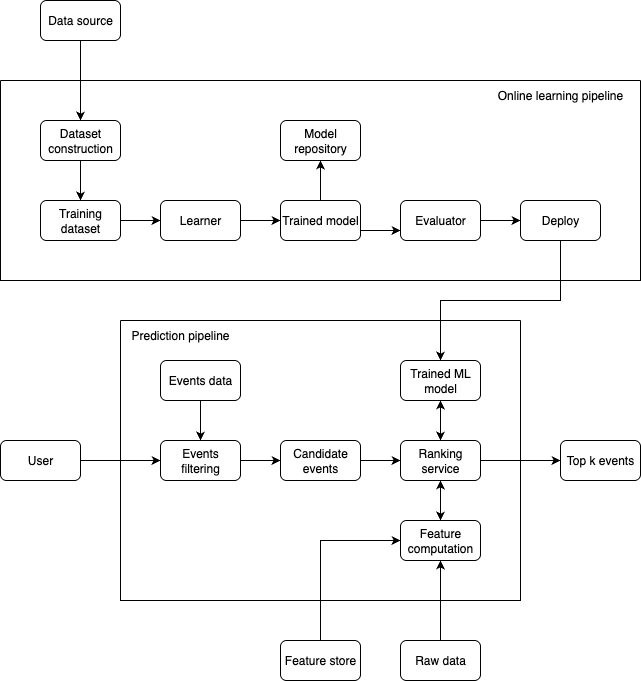

The diagram above was exported from draw.io. Its source (the exported page's mxGraphModel, read from the mxfile embedded in the PNG):
<mxGraphModel dx="976" dy="568" grid="1" gridSize="10" guides="1" tooltips="1" connect="1" arrows="1" fold="1" page="1" pageScale="1" pageWidth="850" pageHeight="1100" math="0" shadow="0">
  <root>
    <mxCell id="0" />
    <mxCell id="1" parent="0" />
    <mxCell id="0w6tVqdGQsQ0FDEPdYHO-1" value="" style="swimlane;startSize=0;" parent="1" vertex="1">
      <mxGeometry x="40" y="160" width="640" height="200" as="geometry" />
    </mxCell>
    <mxCell id="0w6tVqdGQsQ0FDEPdYHO-10" style="edgeStyle=orthogonalEdgeStyle;rounded=0;orthogonalLoop=1;jettySize=auto;html=1;exitX=0.5;exitY=1;exitDx=0;exitDy=0;entryX=0.5;entryY=0;entryDx=0;entryDy=0;" parent="0w6tVqdGQsQ0FDEPdYHO-1" source="0w6tVqdGQsQ0FDEPdYHO-3" target="0w6tVqdGQsQ0FDEPdYHO-4" edge="1">
      <mxGeometry relative="1" as="geometry" />
    </mxCell>
    <mxCell id="0w6tVqdGQsQ0FDEPdYHO-3" value="Dataset construction" style="rounded=1;whiteSpace=wrap;html=1;" parent="0w6tVqdGQsQ0FDEPdYHO-1" vertex="1">
      <mxGeometry x="40" y="40" width="80" height="40" as="geometry" />
    </mxCell>
    <mxCell id="0w6tVqdGQsQ0FDEPdYHO-11" style="edgeStyle=orthogonalEdgeStyle;rounded=0;orthogonalLoop=1;jettySize=auto;html=1;exitX=1;exitY=0.5;exitDx=0;exitDy=0;entryX=0;entryY=0.5;entryDx=0;entryDy=0;" parent="0w6tVqdGQsQ0FDEPdYHO-1" source="0w6tVqdGQsQ0FDEPdYHO-4" target="0w6tVqdGQsQ0FDEPdYHO-5" edge="1">
      <mxGeometry relative="1" as="geometry" />
    </mxCell>
    <mxCell id="0w6tVqdGQsQ0FDEPdYHO-4" value="Training dataset" style="rounded=1;whiteSpace=wrap;html=1;" parent="0w6tVqdGQsQ0FDEPdYHO-1" vertex="1">
      <mxGeometry x="40" y="120" width="80" height="40" as="geometry" />
    </mxCell>
    <mxCell id="BEG_7vFPSuf3Xr36pm9X-6" style="edgeStyle=orthogonalEdgeStyle;rounded=0;orthogonalLoop=1;jettySize=auto;html=1;exitX=1;exitY=0.5;exitDx=0;exitDy=0;entryX=0;entryY=0.5;entryDx=0;entryDy=0;" edge="1" parent="0w6tVqdGQsQ0FDEPdYHO-1" source="0w6tVqdGQsQ0FDEPdYHO-5" target="0w6tVqdGQsQ0FDEPdYHO-6">
      <mxGeometry relative="1" as="geometry" />
    </mxCell>
    <mxCell id="0w6tVqdGQsQ0FDEPdYHO-5" value="Learner" style="rounded=1;whiteSpace=wrap;html=1;" parent="0w6tVqdGQsQ0FDEPdYHO-1" vertex="1">
      <mxGeometry x="160" y="120" width="80" height="40" as="geometry" />
    </mxCell>
    <mxCell id="BEG_7vFPSuf3Xr36pm9X-1" style="edgeStyle=orthogonalEdgeStyle;rounded=0;orthogonalLoop=1;jettySize=auto;html=1;exitX=1;exitY=0.75;exitDx=0;exitDy=0;entryX=0;entryY=0.75;entryDx=0;entryDy=0;" edge="1" parent="0w6tVqdGQsQ0FDEPdYHO-1" source="0w6tVqdGQsQ0FDEPdYHO-6" target="0w6tVqdGQsQ0FDEPdYHO-8">
      <mxGeometry relative="1" as="geometry" />
    </mxCell>
    <mxCell id="BEG_7vFPSuf3Xr36pm9X-9" style="edgeStyle=orthogonalEdgeStyle;rounded=0;orthogonalLoop=1;jettySize=auto;html=1;exitX=0.5;exitY=0;exitDx=0;exitDy=0;entryX=0.5;entryY=1;entryDx=0;entryDy=0;" edge="1" parent="0w6tVqdGQsQ0FDEPdYHO-1" source="0w6tVqdGQsQ0FDEPdYHO-6" target="0w6tVqdGQsQ0FDEPdYHO-7">
      <mxGeometry relative="1" as="geometry" />
    </mxCell>
    <mxCell id="0w6tVqdGQsQ0FDEPdYHO-6" value="Trained model" style="rounded=1;whiteSpace=wrap;html=1;" parent="0w6tVqdGQsQ0FDEPdYHO-1" vertex="1">
      <mxGeometry x="280" y="120" width="80" height="40" as="geometry" />
    </mxCell>
    <mxCell id="0w6tVqdGQsQ0FDEPdYHO-7" value="Model repository" style="rounded=1;whiteSpace=wrap;html=1;" parent="0w6tVqdGQsQ0FDEPdYHO-1" vertex="1">
      <mxGeometry x="280" y="40" width="80" height="40" as="geometry" />
    </mxCell>
    <mxCell id="0w6tVqdGQsQ0FDEPdYHO-16" style="edgeStyle=orthogonalEdgeStyle;rounded=0;orthogonalLoop=1;jettySize=auto;html=1;exitX=1;exitY=0.5;exitDx=0;exitDy=0;entryX=0;entryY=0.5;entryDx=0;entryDy=0;" parent="0w6tVqdGQsQ0FDEPdYHO-1" source="0w6tVqdGQsQ0FDEPdYHO-8" target="0w6tVqdGQsQ0FDEPdYHO-15" edge="1">
      <mxGeometry relative="1" as="geometry" />
    </mxCell>
    <mxCell id="0w6tVqdGQsQ0FDEPdYHO-8" value="Evaluator" style="rounded=1;whiteSpace=wrap;html=1;" parent="0w6tVqdGQsQ0FDEPdYHO-1" vertex="1">
      <mxGeometry x="400" y="120" width="80" height="40" as="geometry" />
    </mxCell>
    <mxCell id="0w6tVqdGQsQ0FDEPdYHO-15" value="Deploy" style="rounded=1;whiteSpace=wrap;html=1;" parent="0w6tVqdGQsQ0FDEPdYHO-1" vertex="1">
      <mxGeometry x="520" y="120" width="80" height="40" as="geometry" />
    </mxCell>
    <mxCell id="0w6tVqdGQsQ0FDEPdYHO-17" value="Online learning pipeline" style="text;html=1;strokeColor=none;fillColor=none;align=center;verticalAlign=middle;whiteSpace=wrap;rounded=0;" parent="0w6tVqdGQsQ0FDEPdYHO-1" vertex="1">
      <mxGeometry x="480" width="160" height="30" as="geometry" />
    </mxCell>
    <mxCell id="0w6tVqdGQsQ0FDEPdYHO-9" style="edgeStyle=orthogonalEdgeStyle;rounded=0;orthogonalLoop=1;jettySize=auto;html=1;exitX=0.5;exitY=1;exitDx=0;exitDy=0;entryX=0.5;entryY=0;entryDx=0;entryDy=0;" parent="1" source="0w6tVqdGQsQ0FDEPdYHO-2" target="0w6tVqdGQsQ0FDEPdYHO-3" edge="1">
      <mxGeometry relative="1" as="geometry" />
    </mxCell>
    <mxCell id="0w6tVqdGQsQ0FDEPdYHO-2" value="Data source" style="rounded=1;whiteSpace=wrap;html=1;" parent="1" vertex="1">
      <mxGeometry x="80" y="80" width="80" height="40" as="geometry" />
    </mxCell>
    <mxCell id="0w6tVqdGQsQ0FDEPdYHO-18" value="" style="swimlane;startSize=0;" parent="1" vertex="1">
      <mxGeometry x="160" y="400" width="400" height="280" as="geometry" />
    </mxCell>
    <mxCell id="0w6tVqdGQsQ0FDEPdYHO-35" style="edgeStyle=orthogonalEdgeStyle;rounded=0;orthogonalLoop=1;jettySize=auto;html=1;exitX=0.5;exitY=1;exitDx=0;exitDy=0;entryX=0.5;entryY=0;entryDx=0;entryDy=0;" parent="0w6tVqdGQsQ0FDEPdYHO-18" source="0w6tVqdGQsQ0FDEPdYHO-19" target="0w6tVqdGQsQ0FDEPdYHO-20" edge="1">
      <mxGeometry relative="1" as="geometry" />
    </mxCell>
    <mxCell id="0w6tVqdGQsQ0FDEPdYHO-19" value="Trained ML model" style="rounded=1;whiteSpace=wrap;html=1;" parent="0w6tVqdGQsQ0FDEPdYHO-18" vertex="1">
      <mxGeometry x="280" y="40" width="80" height="40" as="geometry" />
    </mxCell>
    <mxCell id="0w6tVqdGQsQ0FDEPdYHO-36" style="edgeStyle=orthogonalEdgeStyle;rounded=0;orthogonalLoop=1;jettySize=auto;html=1;exitX=0.5;exitY=1;exitDx=0;exitDy=0;entryX=0.5;entryY=0;entryDx=0;entryDy=0;" parent="0w6tVqdGQsQ0FDEPdYHO-18" source="0w6tVqdGQsQ0FDEPdYHO-20" target="0w6tVqdGQsQ0FDEPdYHO-21" edge="1">
      <mxGeometry relative="1" as="geometry" />
    </mxCell>
    <mxCell id="0w6tVqdGQsQ0FDEPdYHO-39" style="edgeStyle=orthogonalEdgeStyle;rounded=0;orthogonalLoop=1;jettySize=auto;html=1;exitX=0.5;exitY=0;exitDx=0;exitDy=0;entryX=0.5;entryY=1;entryDx=0;entryDy=0;" parent="0w6tVqdGQsQ0FDEPdYHO-18" source="0w6tVqdGQsQ0FDEPdYHO-20" target="0w6tVqdGQsQ0FDEPdYHO-19" edge="1">
      <mxGeometry relative="1" as="geometry" />
    </mxCell>
    <mxCell id="0w6tVqdGQsQ0FDEPdYHO-20" value="Ranking service" style="rounded=1;whiteSpace=wrap;html=1;" parent="0w6tVqdGQsQ0FDEPdYHO-18" vertex="1">
      <mxGeometry x="280" y="120" width="80" height="40" as="geometry" />
    </mxCell>
    <mxCell id="0w6tVqdGQsQ0FDEPdYHO-40" style="edgeStyle=orthogonalEdgeStyle;rounded=0;orthogonalLoop=1;jettySize=auto;html=1;exitX=0.5;exitY=0;exitDx=0;exitDy=0;" parent="0w6tVqdGQsQ0FDEPdYHO-18" source="0w6tVqdGQsQ0FDEPdYHO-21" target="0w6tVqdGQsQ0FDEPdYHO-20" edge="1">
      <mxGeometry relative="1" as="geometry" />
    </mxCell>
    <mxCell id="0w6tVqdGQsQ0FDEPdYHO-21" value="Feature computation" style="rounded=1;whiteSpace=wrap;html=1;" parent="0w6tVqdGQsQ0FDEPdYHO-18" vertex="1">
      <mxGeometry x="280" y="200" width="80" height="40" as="geometry" />
    </mxCell>
    <mxCell id="BEG_7vFPSuf3Xr36pm9X-10" style="edgeStyle=orthogonalEdgeStyle;rounded=0;orthogonalLoop=1;jettySize=auto;html=1;exitX=1;exitY=0.5;exitDx=0;exitDy=0;entryX=0;entryY=0.5;entryDx=0;entryDy=0;" edge="1" parent="0w6tVqdGQsQ0FDEPdYHO-18" source="0w6tVqdGQsQ0FDEPdYHO-24" target="0w6tVqdGQsQ0FDEPdYHO-28">
      <mxGeometry relative="1" as="geometry" />
    </mxCell>
    <mxCell id="0w6tVqdGQsQ0FDEPdYHO-24" value="Events filtering" style="rounded=1;whiteSpace=wrap;html=1;" parent="0w6tVqdGQsQ0FDEPdYHO-18" vertex="1">
      <mxGeometry x="40" y="120" width="80" height="40" as="geometry" />
    </mxCell>
    <mxCell id="0w6tVqdGQsQ0FDEPdYHO-31" style="edgeStyle=orthogonalEdgeStyle;rounded=0;orthogonalLoop=1;jettySize=auto;html=1;exitX=0.5;exitY=1;exitDx=0;exitDy=0;entryX=0.5;entryY=0;entryDx=0;entryDy=0;" parent="0w6tVqdGQsQ0FDEPdYHO-18" source="0w6tVqdGQsQ0FDEPdYHO-25" target="0w6tVqdGQsQ0FDEPdYHO-24" edge="1">
      <mxGeometry relative="1" as="geometry" />
    </mxCell>
    <mxCell id="0w6tVqdGQsQ0FDEPdYHO-25" value="Events data" style="rounded=1;whiteSpace=wrap;html=1;" parent="0w6tVqdGQsQ0FDEPdYHO-18" vertex="1">
      <mxGeometry x="40" y="40" width="80" height="40" as="geometry" />
    </mxCell>
    <mxCell id="0w6tVqdGQsQ0FDEPdYHO-34" style="edgeStyle=orthogonalEdgeStyle;rounded=0;orthogonalLoop=1;jettySize=auto;html=1;exitX=1;exitY=0.5;exitDx=0;exitDy=0;entryX=0;entryY=0.5;entryDx=0;entryDy=0;" parent="0w6tVqdGQsQ0FDEPdYHO-18" source="0w6tVqdGQsQ0FDEPdYHO-28" target="0w6tVqdGQsQ0FDEPdYHO-20" edge="1">
      <mxGeometry relative="1" as="geometry" />
    </mxCell>
    <mxCell id="0w6tVqdGQsQ0FDEPdYHO-28" value="Candidate events" style="rounded=1;whiteSpace=wrap;html=1;" parent="0w6tVqdGQsQ0FDEPdYHO-18" vertex="1">
      <mxGeometry x="160" y="120" width="80" height="40" as="geometry" />
    </mxCell>
    <mxCell id="0w6tVqdGQsQ0FDEPdYHO-42" value="Prediction pipeline" style="text;html=1;strokeColor=none;fillColor=none;align=center;verticalAlign=middle;whiteSpace=wrap;rounded=0;" parent="0w6tVqdGQsQ0FDEPdYHO-18" vertex="1">
      <mxGeometry width="120" height="30" as="geometry" />
    </mxCell>
    <mxCell id="BEG_7vFPSuf3Xr36pm9X-11" style="edgeStyle=orthogonalEdgeStyle;rounded=0;orthogonalLoop=1;jettySize=auto;html=1;exitX=0.5;exitY=0;exitDx=0;exitDy=0;entryX=0;entryY=0.5;entryDx=0;entryDy=0;" edge="1" parent="1" source="0w6tVqdGQsQ0FDEPdYHO-22" target="0w6tVqdGQsQ0FDEPdYHO-21">
      <mxGeometry relative="1" as="geometry" />
    </mxCell>
    <mxCell id="0w6tVqdGQsQ0FDEPdYHO-22" value="Feature store" style="rounded=1;whiteSpace=wrap;html=1;" parent="1" vertex="1">
      <mxGeometry x="320" y="720" width="80" height="40" as="geometry" />
    </mxCell>
    <mxCell id="BEG_7vFPSuf3Xr36pm9X-4" style="edgeStyle=orthogonalEdgeStyle;rounded=0;orthogonalLoop=1;jettySize=auto;html=1;exitX=0.5;exitY=0;exitDx=0;exitDy=0;entryX=0.5;entryY=1;entryDx=0;entryDy=0;" edge="1" parent="1" source="0w6tVqdGQsQ0FDEPdYHO-23" target="0w6tVqdGQsQ0FDEPdYHO-21">
      <mxGeometry relative="1" as="geometry" />
    </mxCell>
    <mxCell id="0w6tVqdGQsQ0FDEPdYHO-23" value="Raw data" style="rounded=1;whiteSpace=wrap;html=1;" parent="1" vertex="1">
      <mxGeometry x="440" y="720" width="80" height="40" as="geometry" />
    </mxCell>
    <mxCell id="0w6tVqdGQsQ0FDEPdYHO-32" style="edgeStyle=orthogonalEdgeStyle;rounded=0;orthogonalLoop=1;jettySize=auto;html=1;exitX=1;exitY=0.5;exitDx=0;exitDy=0;entryX=0;entryY=0.5;entryDx=0;entryDy=0;" parent="1" source="0w6tVqdGQsQ0FDEPdYHO-27" target="0w6tVqdGQsQ0FDEPdYHO-24" edge="1">
      <mxGeometry relative="1" as="geometry" />
    </mxCell>
    <mxCell id="0w6tVqdGQsQ0FDEPdYHO-27" value="User" style="rounded=1;whiteSpace=wrap;html=1;" parent="1" vertex="1">
      <mxGeometry x="40" y="520" width="80" height="40" as="geometry" />
    </mxCell>
    <mxCell id="0w6tVqdGQsQ0FDEPdYHO-29" value="Top k events" style="rounded=1;whiteSpace=wrap;html=1;" parent="1" vertex="1">
      <mxGeometry x="600" y="520" width="80" height="40" as="geometry" />
    </mxCell>
    <mxCell id="0w6tVqdGQsQ0FDEPdYHO-30" style="edgeStyle=orthogonalEdgeStyle;rounded=0;orthogonalLoop=1;jettySize=auto;html=1;exitX=1;exitY=0.5;exitDx=0;exitDy=0;entryX=0;entryY=0.5;entryDx=0;entryDy=0;" parent="1" source="0w6tVqdGQsQ0FDEPdYHO-20" target="0w6tVqdGQsQ0FDEPdYHO-29" edge="1">
      <mxGeometry relative="1" as="geometry" />
    </mxCell>
    <mxCell id="0w6tVqdGQsQ0FDEPdYHO-41" style="edgeStyle=orthogonalEdgeStyle;rounded=0;orthogonalLoop=1;jettySize=auto;html=1;exitX=0.5;exitY=1;exitDx=0;exitDy=0;entryX=0.5;entryY=0;entryDx=0;entryDy=0;" parent="1" source="0w6tVqdGQsQ0FDEPdYHO-15" target="0w6tVqdGQsQ0FDEPdYHO-19" edge="1">
      <mxGeometry relative="1" as="geometry" />
    </mxCell>
  </root>
</mxGraphModel>